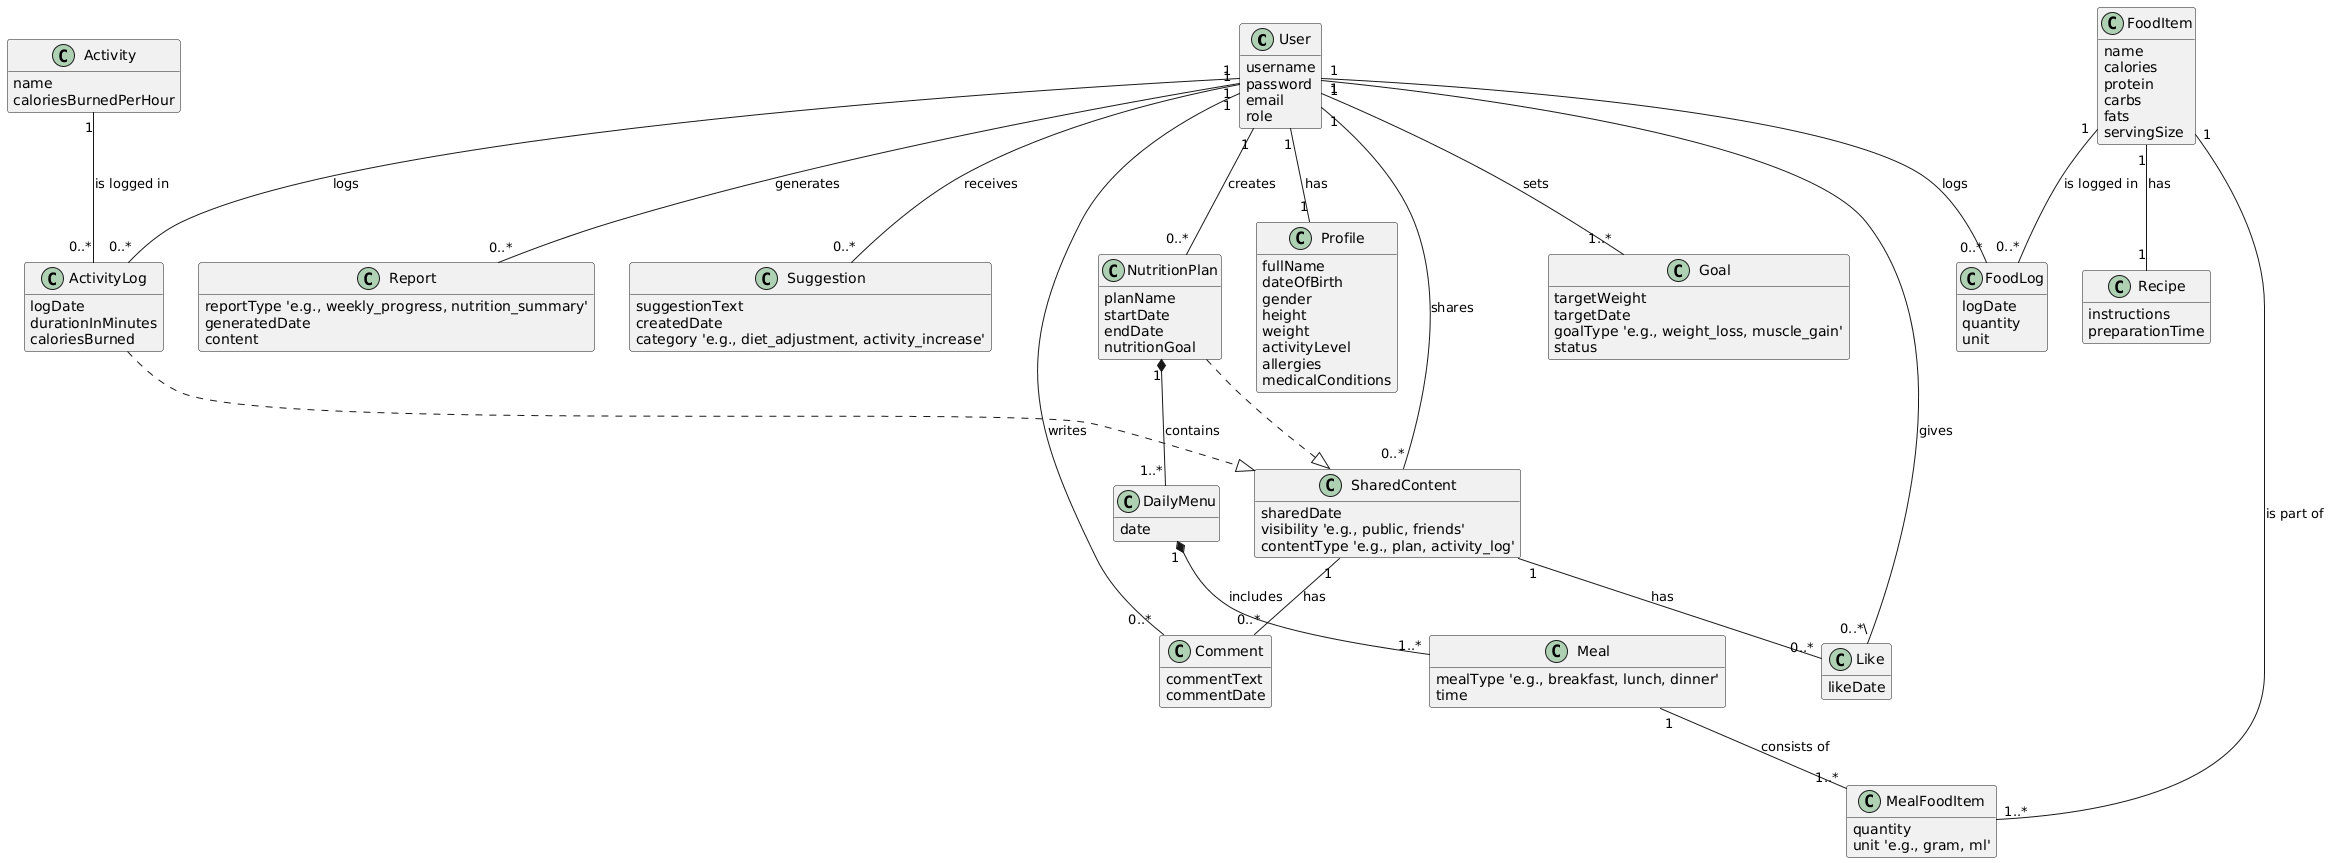

The diagram above was rendered by PlantUML. Its source (embedded in the PNG):
@startuml
' Sembunyikan field và method global
hide empty members

' Định nghĩa các lớp thực thể
class User {
  username
  password
  email
  role
}

class Profile {
  fullName
  dateOfBirth
  gender
  height
  weight
  activityLevel
  allergies
  medicalConditions
}

class Goal {
  targetWeight
  targetDate
  goalType 'e.g., weight_loss, muscle_gain'
  status
}

class NutritionPlan {
  planName
  startDate
  endDate
  nutritionGoal
}

class DailyMenu {
  date
}

class Meal {
  mealType 'e.g., breakfast, lunch, dinner'
  time
}

' Lớp trung gian cho quan hệ n-n giữa Meal và FoodItem
class MealFoodItem {
  quantity
  unit 'e.g., gram, ml'
}

class FoodItem {
  name
  calories
  protein
  carbs
  fats
  servingSize
}

class Recipe {
  instructions
  preparationTime
}

class FoodLog {
  logDate
  quantity
  unit
}

class Activity {
  name
  caloriesBurnedPerHour
}

class ActivityLog {
  logDate
  durationInMinutes
  caloriesBurned
}

class Report {
  reportType 'e.g., weekly_progress, nutrition_summary'
  generatedDate
  content
}

class Suggestion {
  suggestionText
  createdDate
  category 'e.g., diet_adjustment, activity_increase'
}

class SharedContent {
  sharedDate
  visibility 'e.g., public, friends'
  contentType 'e.g., plan, activity_log'
}

class Comment {
  commentText
  commentDate
}

class Like {
  likeDate
}

' Định nghĩa các mối quan hệ
User "1" -- "1" Profile : has
User "1" -- "1..*" Goal : sets
User "1" -- "0..*" NutritionPlan : creates
User "1" -- "0..*" Report : generates
User "1" -- "0..*" Suggestion : receives

NutritionPlan "1" *-- "1..*" DailyMenu : contains
DailyMenu "1" *-- "1..*" Meal : includes

Meal "1" -- "1..*" MealFoodItem : consists of
FoodItem "1" -- "1..*" MealFoodItem : is part of

FoodItem "1" -- "1" Recipe : has

' Quan hệ ghi log
User "1" -- "0..*" FoodLog : logs
FoodItem "1" -- "0..*" FoodLog : is logged in

User "1" -- "0..*" ActivityLog : logs
Activity "1" -- "0..*" ActivityLog : is logged in

' Quan hệ chia sẻ và tương tác
User "1" -- "0..*" SharedContent : shares
' Một nội dung chia sẻ có thể là 1 Kế hoạch hoặc 1 Nhật ký hoạt động
NutritionPlan ..|> SharedContent
ActivityLog ..|> SharedContent

User "1" -- "0..*" Comment : writes
SharedContent "1" -- "0..*" Comment : has

User "1" -- "0..*\" Like : gives
SharedContent "1" -- "0..*" Like : has
@enduml